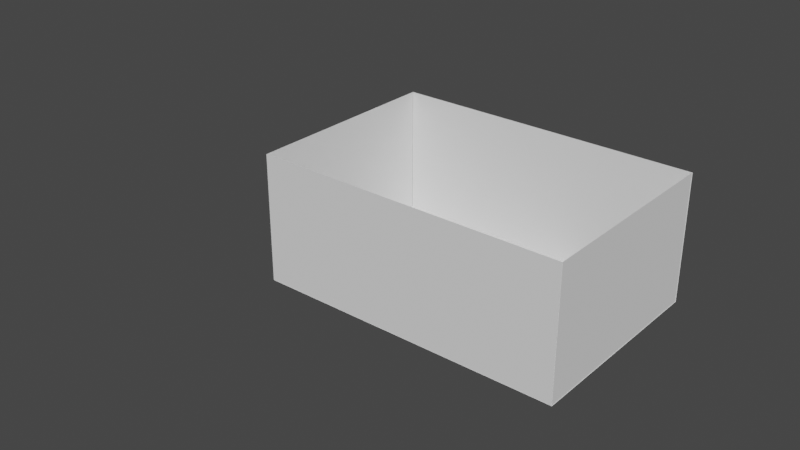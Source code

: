 # Source: apartment.blend  (saved by Blender 3.4.6; exported with 4.5.12 LTS)
import bpy
from mathutils import Matrix  # noqa: F401  (used for matrix-valued properties, if any)

bpy.ops.wm.read_factory_settings(use_empty=True)
scene = bpy.context.scene
scene.name = 'Scene'

# ---- collections
col_collection = bpy.data.collections.new('Collection'); scene.collection.children.link(col_collection)

# ---- world
world_world = bpy.data.worlds.new('World'); scene.world = world_world
world_world.use_nodes = True; world_world.node_tree.nodes.clear()
_N = world_world.node_tree.nodes; _L = world_world.node_tree.links
n0 = _N.new('ShaderNodeOutputWorld'); n0.name = 'World Output'; n0.location = (300, 300)
n1 = _N.new('ShaderNodeBackground'); n1.name = 'Background'; n1.location = (10, 300)
n1.inputs[0].default_value = (0.05088, 0.05088, 0.05088, 1.0)
_L.new(n1.outputs[0], n0.inputs[0])
n0.is_active_output = True
world_world.color = (0.05088, 0.05088, 0.05088)
world_world.use_sun_shadow = False
world_world.sun_shadow_jitter_overblur = 0.0

# ---- meshes
me_plane = bpy.data.meshes.new('Plane')
me_plane.from_pydata([(-1.0, -1.0, 0.0), (1.0, -1.0, 0.0), (-1.0, 1.0, 0.0), (1.0, 1.0, 0.0)], [], [(0, 1, 3, 2)])
_uv = me_plane.uv_layers.new(name='UVMap')
_uv.uv.foreach_set('vector', [0.0, 0.0, 1.0, 0.0, 1.0, 1.0, 0.0, 1.0])
me_plane.update()
me_plane_003 = bpy.data.meshes.new('Plane.003')
me_plane_003.from_pydata([(-1.0, -1.0, 0.0), (1.0, -1.0, 0.0), (-1.0, 1.0, 0.0), (1.0, 1.0, 0.0)], [], [(0, 1, 3, 2)])
_uv = me_plane_003.uv_layers.new(name='UVMap')
_uv.uv.foreach_set('vector', [0.0, 0.0, 1.0, 0.0, 1.0, 1.0, 0.0, 1.0])
me_plane_003.update()
me_plane_004 = bpy.data.meshes.new('Plane.004')
me_plane_004.from_pydata([(-1.0, -1.0, 0.0), (1.0, -1.0, 0.0), (-1.0, 1.0, 0.0), (1.0, 1.0, 0.0)], [], [(0, 1, 3, 2)])
_uv = me_plane_004.uv_layers.new(name='UVMap')
_uv.uv.foreach_set('vector', [0.0, 0.0, 1.0, 0.0, 1.0, 1.0, 0.0, 1.0])
me_plane_004.update()
me_plane_005 = bpy.data.meshes.new('Plane.005')
me_plane_005.from_pydata([(-1.0, -1.0, 0.0), (1.0, -1.0, 0.0), (-1.0, 1.0, 0.0), (1.0, 1.0, 0.0)], [], [(0, 1, 3, 2)])
_uv = me_plane_005.uv_layers.new(name='UVMap')
_uv.uv.foreach_set('vector', [0.0, 0.0, 1.0, 0.0, 1.0, 1.0, 0.0, 1.0])
me_plane_005.update()
me_plane_006 = bpy.data.meshes.new('Plane.006')
me_plane_006.from_pydata([(-1.0, -1.0, 0.0), (1.0, -1.0, 0.0), (-1.0, 1.0, 0.0), (1.0, 1.0, 0.0)], [], [(0, 1, 3, 2)])
_uv = me_plane_006.uv_layers.new(name='UVMap')
_uv.uv.foreach_set('vector', [0.0, 0.0, 1.0, 0.0, 1.0, 1.0, 0.0, 1.0])
me_plane_006.update()
me_cube_002 = bpy.data.meshes.new('Cube.002')
me_cube_002.from_pydata([], [], [])
_uv = me_cube_002.uv_layers.new(name='UVMap')
_uv.uv.foreach_set('vector', [])
me_cube_002.update()

# ---- objects
ob_plane = bpy.data.objects.new('Plane', me_plane)
ob_plane_001 = bpy.data.objects.new('Plane.001', me_plane_003)
ob_plane_002 = bpy.data.objects.new('Plane.002', me_plane_004)
ob_plane_003 = bpy.data.objects.new('Plane.003', me_plane_005)
ob_plane_004 = bpy.data.objects.new('Plane.004', me_plane_006)
ob_cube_001 = bpy.data.objects.new('Cube.001', me_cube_002)

# ---- transforms, parenting, visibility, modifiers, constraints
ob_plane.location = (0.0, 0.0, 0.0)
ob_plane.scale = (30.0, 20.0, 20.0)
ob_plane_001.location = (0.0, 20.0, 12.5)
ob_plane_001.rotation_euler = (1.571, -0.0, 0.0)
ob_plane_001.scale = (30.0, 12.5, 20.0)
ob_plane_002.location = (0.0, -19.97, 12.5)
ob_plane_002.rotation_euler = (1.571, -0.0, 0.0)
ob_plane_002.scale = (30.0, 12.5, 20.0)
ob_plane_003.location = (-30.04, 0.0, 12.5)
ob_plane_003.rotation_euler = (0.0, 1.571, 0.0)
ob_plane_003.scale = (12.5, 20.0, 20.0)
ob_plane_004.location = (29.93, 0.0, 12.5)
ob_plane_004.rotation_euler = (0.0, 1.571, 0.0)
ob_plane_004.scale = (12.5, 20.0, 20.0)
ob_cube_001.location = (-18.79, -60.04, 42.24)
ob_cube_001.scale = (3.865, 1.0, 1.772)

# ---- collection membership
col_collection.objects.link(ob_plane)
col_collection.objects.link(ob_plane_001)
col_collection.objects.link(ob_plane_002)
col_collection.objects.link(ob_plane_003)
col_collection.objects.link(ob_plane_004)
col_collection.objects.link(ob_cube_001)

# ---- scene / render settings (as saved in the file)
scene.frame_start = 1; scene.frame_end = 250; scene.frame_set(1)
scene.render.engine = 'BLENDER_EEVEE_NEXT'
scene.cycles.sampling_pattern = 'TABULATED_SOBOL'
scene.cycles.use_light_tree = False
scene.view_settings.view_transform = 'Filmic'
bpy.context.view_layer.update()

# ---- added for rendering (the .blend has no active camera and no usable light): camera, sun
cam_auto = bpy.data.cameras.new('AutoCamera')
cam_auto.lens = 50.0
cam_auto.sensor_width = 36.0
cam_auto.clip_end = 1763.48
ob_auto_camera = bpy.data.objects.new('AutoCamera', cam_auto)
scene.collection.objects.link(ob_auto_camera)
ob_auto_camera.location = (100.463, -140.599, 101.506)
ob_auto_camera.rotation_euler = (1.09748, -7.21219e-08, 0.694738)
scene.camera = ob_auto_camera
light_auto_sun = bpy.data.lights.new('AutoSun', 'SUN')
light_auto_sun.energy = 3.0
light_auto_sun.angle = 0.0523599
ob_auto_sun = bpy.data.objects.new('AutoSun', light_auto_sun)
scene.collection.objects.link(ob_auto_sun)
ob_auto_sun.rotation_euler = (0.872665, 0.174533, 0.523599)
bpy.context.view_layer.update()
